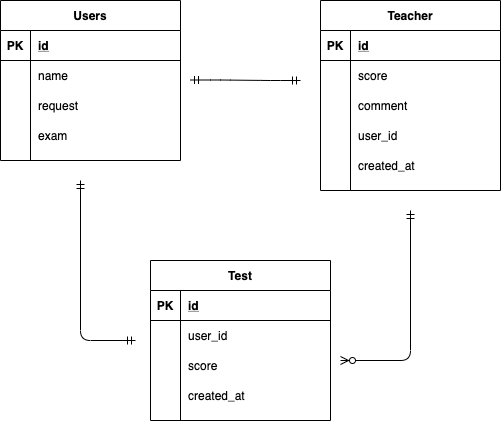

The diagram above was exported from draw.io. Its source (the exported page's mxGraphModel, read from the mxfile embedded in the PNG):
<mxGraphModel dx="898" dy="680" grid="1" gridSize="10" guides="1" tooltips="1" connect="1" arrows="1" fold="1" page="1" pageScale="1" pageWidth="850" pageHeight="1100" math="0" shadow="0">
  <root>
    <mxCell id="0" />
    <mxCell id="1" parent="0" />
    <mxCell id="98" value="Users" style="shape=table;startSize=30;container=1;collapsible=1;childLayout=tableLayout;fixedRows=1;rowLines=0;fontStyle=1;align=center;resizeLast=1;" vertex="1" parent="1">
      <mxGeometry x="80" y="80" width="180" height="160" as="geometry" />
    </mxCell>
    <mxCell id="99" value="" style="shape=partialRectangle;collapsible=0;dropTarget=0;pointerEvents=0;fillColor=none;top=0;left=0;bottom=1;right=0;points=[[0,0.5],[1,0.5]];portConstraint=eastwest;" vertex="1" parent="98">
      <mxGeometry y="30" width="180" height="30" as="geometry" />
    </mxCell>
    <mxCell id="100" value="PK" style="shape=partialRectangle;connectable=0;fillColor=none;top=0;left=0;bottom=0;right=0;fontStyle=1;overflow=hidden;" vertex="1" parent="99">
      <mxGeometry width="30" height="30" as="geometry" />
    </mxCell>
    <mxCell id="101" value="id" style="shape=partialRectangle;connectable=0;fillColor=none;top=0;left=0;bottom=0;right=0;align=left;spacingLeft=6;fontStyle=5;overflow=hidden;" vertex="1" parent="99">
      <mxGeometry x="30" width="150" height="30" as="geometry" />
    </mxCell>
    <mxCell id="102" value="" style="shape=partialRectangle;collapsible=0;dropTarget=0;pointerEvents=0;fillColor=none;top=0;left=0;bottom=0;right=0;points=[[0,0.5],[1,0.5]];portConstraint=eastwest;" vertex="1" parent="98">
      <mxGeometry y="60" width="180" height="30" as="geometry" />
    </mxCell>
    <mxCell id="103" value="" style="shape=partialRectangle;connectable=0;fillColor=none;top=0;left=0;bottom=0;right=0;editable=1;overflow=hidden;" vertex="1" parent="102">
      <mxGeometry width="30" height="30" as="geometry" />
    </mxCell>
    <mxCell id="104" value="name" style="shape=partialRectangle;connectable=0;fillColor=none;top=0;left=0;bottom=0;right=0;align=left;spacingLeft=6;overflow=hidden;" vertex="1" parent="102">
      <mxGeometry x="30" width="150" height="30" as="geometry" />
    </mxCell>
    <mxCell id="105" value="" style="shape=partialRectangle;collapsible=0;dropTarget=0;pointerEvents=0;fillColor=none;top=0;left=0;bottom=0;right=0;points=[[0,0.5],[1,0.5]];portConstraint=eastwest;" vertex="1" parent="98">
      <mxGeometry y="90" width="180" height="30" as="geometry" />
    </mxCell>
    <mxCell id="106" value="" style="shape=partialRectangle;connectable=0;fillColor=none;top=0;left=0;bottom=0;right=0;editable=1;overflow=hidden;" vertex="1" parent="105">
      <mxGeometry width="30" height="30" as="geometry" />
    </mxCell>
    <mxCell id="107" value="request" style="shape=partialRectangle;connectable=0;fillColor=none;top=0;left=0;bottom=0;right=0;align=left;spacingLeft=6;overflow=hidden;" vertex="1" parent="105">
      <mxGeometry x="30" width="150" height="30" as="geometry" />
    </mxCell>
    <mxCell id="108" value="" style="shape=partialRectangle;collapsible=0;dropTarget=0;pointerEvents=0;fillColor=none;top=0;left=0;bottom=0;right=0;points=[[0,0.5],[1,0.5]];portConstraint=eastwest;" vertex="1" parent="98">
      <mxGeometry y="120" width="180" height="30" as="geometry" />
    </mxCell>
    <mxCell id="109" value="" style="shape=partialRectangle;connectable=0;fillColor=none;top=0;left=0;bottom=0;right=0;editable=1;overflow=hidden;" vertex="1" parent="108">
      <mxGeometry width="30" height="30" as="geometry" />
    </mxCell>
    <mxCell id="110" value="exam" style="shape=partialRectangle;connectable=0;fillColor=none;top=0;left=0;bottom=0;right=0;align=left;spacingLeft=6;overflow=hidden;" vertex="1" parent="108">
      <mxGeometry x="30" width="150" height="30" as="geometry" />
    </mxCell>
    <mxCell id="111" value="Teacher" style="shape=table;startSize=30;container=1;collapsible=1;childLayout=tableLayout;fixedRows=1;rowLines=0;fontStyle=1;align=center;resizeLast=1;" vertex="1" parent="1">
      <mxGeometry x="400" y="80" width="180" height="190" as="geometry" />
    </mxCell>
    <mxCell id="112" value="" style="shape=partialRectangle;collapsible=0;dropTarget=0;pointerEvents=0;fillColor=none;top=0;left=0;bottom=1;right=0;points=[[0,0.5],[1,0.5]];portConstraint=eastwest;" vertex="1" parent="111">
      <mxGeometry y="30" width="180" height="30" as="geometry" />
    </mxCell>
    <mxCell id="113" value="PK" style="shape=partialRectangle;connectable=0;fillColor=none;top=0;left=0;bottom=0;right=0;fontStyle=1;overflow=hidden;" vertex="1" parent="112">
      <mxGeometry width="30" height="30" as="geometry" />
    </mxCell>
    <mxCell id="114" value="id" style="shape=partialRectangle;connectable=0;fillColor=none;top=0;left=0;bottom=0;right=0;align=left;spacingLeft=6;fontStyle=5;overflow=hidden;" vertex="1" parent="112">
      <mxGeometry x="30" width="150" height="30" as="geometry" />
    </mxCell>
    <mxCell id="115" value="" style="shape=partialRectangle;collapsible=0;dropTarget=0;pointerEvents=0;fillColor=none;top=0;left=0;bottom=0;right=0;points=[[0,0.5],[1,0.5]];portConstraint=eastwest;" vertex="1" parent="111">
      <mxGeometry y="60" width="180" height="30" as="geometry" />
    </mxCell>
    <mxCell id="116" value="" style="shape=partialRectangle;connectable=0;fillColor=none;top=0;left=0;bottom=0;right=0;editable=1;overflow=hidden;" vertex="1" parent="115">
      <mxGeometry width="30" height="30" as="geometry" />
    </mxCell>
    <mxCell id="117" value="score" style="shape=partialRectangle;connectable=0;fillColor=none;top=0;left=0;bottom=0;right=0;align=left;spacingLeft=6;overflow=hidden;" vertex="1" parent="115">
      <mxGeometry x="30" width="150" height="30" as="geometry" />
    </mxCell>
    <mxCell id="118" value="" style="shape=partialRectangle;collapsible=0;dropTarget=0;pointerEvents=0;fillColor=none;top=0;left=0;bottom=0;right=0;points=[[0,0.5],[1,0.5]];portConstraint=eastwest;" vertex="1" parent="111">
      <mxGeometry y="90" width="180" height="30" as="geometry" />
    </mxCell>
    <mxCell id="119" value="" style="shape=partialRectangle;connectable=0;fillColor=none;top=0;left=0;bottom=0;right=0;editable=1;overflow=hidden;" vertex="1" parent="118">
      <mxGeometry width="30" height="30" as="geometry" />
    </mxCell>
    <mxCell id="120" value="comment" style="shape=partialRectangle;connectable=0;fillColor=none;top=0;left=0;bottom=0;right=0;align=left;spacingLeft=6;overflow=hidden;" vertex="1" parent="118">
      <mxGeometry x="30" width="150" height="30" as="geometry" />
    </mxCell>
    <mxCell id="121" value="" style="shape=partialRectangle;collapsible=0;dropTarget=0;pointerEvents=0;fillColor=none;top=0;left=0;bottom=0;right=0;points=[[0,0.5],[1,0.5]];portConstraint=eastwest;" vertex="1" parent="111">
      <mxGeometry y="120" width="180" height="30" as="geometry" />
    </mxCell>
    <mxCell id="122" value="" style="shape=partialRectangle;connectable=0;fillColor=none;top=0;left=0;bottom=0;right=0;editable=1;overflow=hidden;" vertex="1" parent="121">
      <mxGeometry width="30" height="30" as="geometry" />
    </mxCell>
    <mxCell id="123" value="user_id" style="shape=partialRectangle;connectable=0;fillColor=none;top=0;left=0;bottom=0;right=0;align=left;spacingLeft=6;overflow=hidden;" vertex="1" parent="121">
      <mxGeometry x="30" width="150" height="30" as="geometry" />
    </mxCell>
    <mxCell id="125" value="" style="shape=partialRectangle;collapsible=0;dropTarget=0;pointerEvents=0;fillColor=none;top=0;left=0;bottom=0;right=0;points=[[0,0.5],[1,0.5]];portConstraint=eastwest;" vertex="1" parent="111">
      <mxGeometry y="150" width="180" height="30" as="geometry" />
    </mxCell>
    <mxCell id="126" value="" style="shape=partialRectangle;connectable=0;fillColor=none;top=0;left=0;bottom=0;right=0;editable=1;overflow=hidden;" vertex="1" parent="125">
      <mxGeometry width="30" height="30" as="geometry" />
    </mxCell>
    <mxCell id="127" value="created_at" style="shape=partialRectangle;connectable=0;fillColor=none;top=0;left=0;bottom=0;right=0;align=left;spacingLeft=6;overflow=hidden;" vertex="1" parent="125">
      <mxGeometry x="30" width="150" height="30" as="geometry" />
    </mxCell>
    <mxCell id="143" value="" style="edgeStyle=entityRelationEdgeStyle;fontSize=12;html=1;endArrow=ERmandOne;startArrow=ERmandOne;" edge="1" parent="1">
      <mxGeometry width="100" height="100" relative="1" as="geometry">
        <mxPoint x="270" y="159.5" as="sourcePoint" />
        <mxPoint x="380" y="160" as="targetPoint" />
      </mxGeometry>
    </mxCell>
    <mxCell id="144" value="Test" style="shape=table;startSize=30;container=1;collapsible=1;childLayout=tableLayout;fixedRows=1;rowLines=0;fontStyle=1;align=center;resizeLast=1;" vertex="1" parent="1">
      <mxGeometry x="230" y="340" width="180" height="160" as="geometry" />
    </mxCell>
    <mxCell id="145" value="" style="shape=partialRectangle;collapsible=0;dropTarget=0;pointerEvents=0;fillColor=none;top=0;left=0;bottom=1;right=0;points=[[0,0.5],[1,0.5]];portConstraint=eastwest;" vertex="1" parent="144">
      <mxGeometry y="30" width="180" height="30" as="geometry" />
    </mxCell>
    <mxCell id="146" value="PK" style="shape=partialRectangle;connectable=0;fillColor=none;top=0;left=0;bottom=0;right=0;fontStyle=1;overflow=hidden;" vertex="1" parent="145">
      <mxGeometry width="30" height="30" as="geometry" />
    </mxCell>
    <mxCell id="147" value="id" style="shape=partialRectangle;connectable=0;fillColor=none;top=0;left=0;bottom=0;right=0;align=left;spacingLeft=6;fontStyle=5;overflow=hidden;" vertex="1" parent="145">
      <mxGeometry x="30" width="150" height="30" as="geometry" />
    </mxCell>
    <mxCell id="148" value="" style="shape=partialRectangle;collapsible=0;dropTarget=0;pointerEvents=0;fillColor=none;top=0;left=0;bottom=0;right=0;points=[[0,0.5],[1,0.5]];portConstraint=eastwest;" vertex="1" parent="144">
      <mxGeometry y="60" width="180" height="30" as="geometry" />
    </mxCell>
    <mxCell id="149" value="" style="shape=partialRectangle;connectable=0;fillColor=none;top=0;left=0;bottom=0;right=0;editable=1;overflow=hidden;" vertex="1" parent="148">
      <mxGeometry width="30" height="30" as="geometry" />
    </mxCell>
    <mxCell id="150" value="user_id" style="shape=partialRectangle;connectable=0;fillColor=none;top=0;left=0;bottom=0;right=0;align=left;spacingLeft=6;overflow=hidden;" vertex="1" parent="148">
      <mxGeometry x="30" width="150" height="30" as="geometry" />
    </mxCell>
    <mxCell id="151" value="" style="shape=partialRectangle;collapsible=0;dropTarget=0;pointerEvents=0;fillColor=none;top=0;left=0;bottom=0;right=0;points=[[0,0.5],[1,0.5]];portConstraint=eastwest;" vertex="1" parent="144">
      <mxGeometry y="90" width="180" height="30" as="geometry" />
    </mxCell>
    <mxCell id="152" value="" style="shape=partialRectangle;connectable=0;fillColor=none;top=0;left=0;bottom=0;right=0;editable=1;overflow=hidden;" vertex="1" parent="151">
      <mxGeometry width="30" height="30" as="geometry" />
    </mxCell>
    <mxCell id="153" value="score" style="shape=partialRectangle;connectable=0;fillColor=none;top=0;left=0;bottom=0;right=0;align=left;spacingLeft=6;overflow=hidden;" vertex="1" parent="151">
      <mxGeometry x="30" width="150" height="30" as="geometry" />
    </mxCell>
    <mxCell id="158" value="" style="shape=partialRectangle;collapsible=0;dropTarget=0;pointerEvents=0;fillColor=none;top=0;left=0;bottom=0;right=0;points=[[0,0.5],[1,0.5]];portConstraint=eastwest;" vertex="1" parent="144">
      <mxGeometry y="120" width="180" height="30" as="geometry" />
    </mxCell>
    <mxCell id="159" value="" style="shape=partialRectangle;connectable=0;fillColor=none;top=0;left=0;bottom=0;right=0;editable=1;overflow=hidden;" vertex="1" parent="158">
      <mxGeometry width="30" height="30" as="geometry" />
    </mxCell>
    <mxCell id="160" value="created_at" style="shape=partialRectangle;connectable=0;fillColor=none;top=0;left=0;bottom=0;right=0;align=left;spacingLeft=6;overflow=hidden;" vertex="1" parent="158">
      <mxGeometry x="30" width="150" height="30" as="geometry" />
    </mxCell>
    <mxCell id="164" value="" style="edgeStyle=elbowEdgeStyle;fontSize=12;html=1;endArrow=ERmandOne;startArrow=ERmandOne;" edge="1" parent="1">
      <mxGeometry width="100" height="100" relative="1" as="geometry">
        <mxPoint x="160" y="260" as="sourcePoint" />
        <mxPoint x="215" y="420" as="targetPoint" />
        <Array as="points">
          <mxPoint x="160" y="350" />
        </Array>
      </mxGeometry>
    </mxCell>
    <mxCell id="166" value="" style="edgeStyle=elbowEdgeStyle;fontSize=12;html=1;endArrow=ERzeroToMany;startArrow=ERmandOne;" edge="1" parent="1">
      <mxGeometry width="100" height="100" relative="1" as="geometry">
        <mxPoint x="490" y="290" as="sourcePoint" />
        <mxPoint x="420" y="440" as="targetPoint" />
        <Array as="points">
          <mxPoint x="490" y="370" />
        </Array>
      </mxGeometry>
    </mxCell>
  </root>
</mxGraphModel>